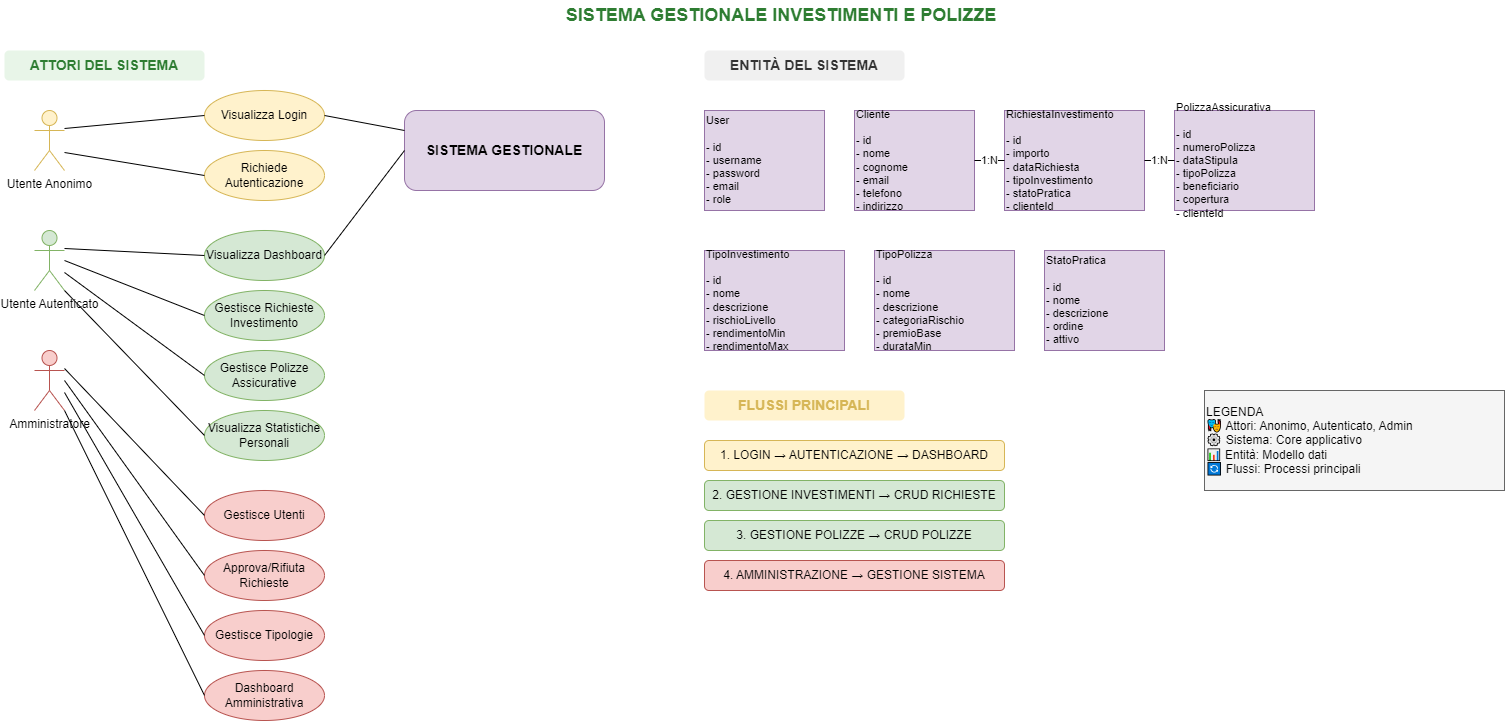

The diagram above was exported from draw.io. Its source (the exported page's mxGraphModel, read from the mxfile embedded in the PNG):
<mxGraphModel dx="1318" dy="626" grid="1" gridSize="10" guides="1" tooltips="1" connect="1" arrows="1" fold="1" page="1" pageScale="1" pageWidth="1654" pageHeight="1169" math="0" shadow="0">
  <root>
    <mxCell id="0" />
    <mxCell id="1" parent="0" />
    <mxCell id="title" value="SISTEMA GESTIONALE INVESTIMENTI E POLIZZE" style="text;html=1;strokeColor=none;fillColor=none;align=center;verticalAlign=middle;whiteSpace=wrap;rounded=0;fontSize=18;fontStyle=1;fontColor=#2E7D32;" parent="1" vertex="1">
      <mxGeometry x="577" y="10" width="500" height="30" as="geometry" />
    </mxCell>
    <mxCell id="actors-section" value="ATTORI DEL SISTEMA" style="text;html=1;strokeColor=none;fillColor=#E8F5E8;align=center;verticalAlign=middle;whiteSpace=wrap;rounded=1;fontSize=14;fontStyle=1;fontColor=#2E7D32;" parent="1" vertex="1">
      <mxGeometry x="50" y="60" width="200" height="30" as="geometry" />
    </mxCell>
    <mxCell id="user-anonymous" value="Utente Anonimo" style="shape=umlActor;verticalLabelPosition=bottom;verticalAlign=top;html=1;outlineConnect=0;fillColor=#FFF2CC;strokeColor=#D6B656;" parent="1" vertex="1">
      <mxGeometry x="80" y="120" width="30" height="60" as="geometry" />
    </mxCell>
    <mxCell id="user-authenticated" value="Utente Autenticato" style="shape=umlActor;verticalLabelPosition=bottom;verticalAlign=top;html=1;outlineConnect=0;fillColor=#D5E8D4;strokeColor=#82B366;" parent="1" vertex="1">
      <mxGeometry x="80" y="240" width="30" height="60" as="geometry" />
    </mxCell>
    <mxCell id="admin" value="Amministratore" style="shape=umlActor;verticalLabelPosition=bottom;verticalAlign=top;html=1;outlineConnect=0;fillColor=#F8CECC;strokeColor=#B85450;" parent="1" vertex="1">
      <mxGeometry x="80" y="360" width="30" height="60" as="geometry" />
    </mxCell>
    <mxCell id="system" value="SISTEMA GESTIONALE" style="rounded=1;whiteSpace=wrap;html=1;fillColor=#E1D5E7;strokeColor=#9673A6;fontSize=14;fontStyle=1;" parent="1" vertex="1">
      <mxGeometry x="450" y="120" width="200" height="80" as="geometry" />
    </mxCell>
    <mxCell id="uc-login" value="Visualizza Login" style="ellipse;whiteSpace=wrap;html=1;fillColor=#FFF2CC;strokeColor=#D6B656;" parent="1" vertex="1">
      <mxGeometry x="250" y="100" width="120" height="50" as="geometry" />
    </mxCell>
    <mxCell id="uc-authenticate" value="Richiede Autenticazione" style="ellipse;whiteSpace=wrap;html=1;fillColor=#FFF2CC;strokeColor=#D6B656;" parent="1" vertex="1">
      <mxGeometry x="250" y="160" width="120" height="50" as="geometry" />
    </mxCell>
    <mxCell id="uc-dashboard" value="Visualizza Dashboard" style="ellipse;whiteSpace=wrap;html=1;fillColor=#D5E8D4;strokeColor=#82B366;" parent="1" vertex="1">
      <mxGeometry x="250" y="240" width="120" height="50" as="geometry" />
    </mxCell>
    <mxCell id="uc-investment-list" value="Gestisce Richieste Investimento" style="ellipse;whiteSpace=wrap;html=1;fillColor=#D5E8D4;strokeColor=#82B366;" parent="1" vertex="1">
      <mxGeometry x="250" y="300" width="120" height="50" as="geometry" />
    </mxCell>
    <mxCell id="uc-insurance-list" value="Gestisce Polizze Assicurative" style="ellipse;whiteSpace=wrap;html=1;fillColor=#D5E8D4;strokeColor=#82B366;" parent="1" vertex="1">
      <mxGeometry x="250" y="360" width="120" height="50" as="geometry" />
    </mxCell>
    <mxCell id="uc-statistics" value="Visualizza Statistiche Personali" style="ellipse;whiteSpace=wrap;html=1;fillColor=#D5E8D4;strokeColor=#82B366;" parent="1" vertex="1">
      <mxGeometry x="250" y="420" width="120" height="50" as="geometry" />
    </mxCell>
    <mxCell id="uc-admin-users" value="Gestisce Utenti" style="ellipse;whiteSpace=wrap;html=1;fillColor=#F8CECC;strokeColor=#B85450;" parent="1" vertex="1">
      <mxGeometry x="250" y="500" width="120" height="50" as="geometry" />
    </mxCell>
    <mxCell id="uc-admin-approval" value="Approva/Rifiuta Richieste" style="ellipse;whiteSpace=wrap;html=1;fillColor=#F8CECC;strokeColor=#B85450;" parent="1" vertex="1">
      <mxGeometry x="250" y="560" width="120" height="50" as="geometry" />
    </mxCell>
    <mxCell id="uc-admin-types" value="Gestisce Tipologie" style="ellipse;whiteSpace=wrap;html=1;fillColor=#F8CECC;strokeColor=#B85450;" parent="1" vertex="1">
      <mxGeometry x="250" y="620" width="120" height="50" as="geometry" />
    </mxCell>
    <mxCell id="uc-admin-dashboard" value="Dashboard Amministrativa" style="ellipse;whiteSpace=wrap;html=1;fillColor=#F8CECC;strokeColor=#B85450;" parent="1" vertex="1">
      <mxGeometry x="250" y="680" width="120" height="50" as="geometry" />
    </mxCell>
    <mxCell id="entities-section" value="ENTITÀ DEL SISTEMA" style="text;html=1;strokeColor=none;fillColor=#F0F0F0;align=center;verticalAlign=middle;whiteSpace=wrap;rounded=1;fontSize=14;fontStyle=1;fontColor=#333333;" parent="1" vertex="1">
      <mxGeometry x="750" y="60" width="200" height="30" as="geometry" />
    </mxCell>
    <mxCell id="entity-user" value="User&#10;&#10;- id&#10;- username&#10;- password&#10;- email&#10;- role" style="whiteSpace=wrap;html=1;align=left;fillColor=#E1D5E7;strokeColor=#9673A6;fontSize=11;" parent="1" vertex="1">
      <mxGeometry x="750" y="120" width="120" height="100" as="geometry" />
    </mxCell>
    <mxCell id="entity-cliente" value="Cliente&#10;&#10;- id&#10;- nome&#10;- cognome&#10;- email&#10;- telefono&#10;- indirizzo" style="whiteSpace=wrap;html=1;align=left;fillColor=#E1D5E7;strokeColor=#9673A6;fontSize=11;" parent="1" vertex="1">
      <mxGeometry x="900" y="120" width="120" height="100" as="geometry" />
    </mxCell>
    <mxCell id="entity-richiesta" value="RichiestaInvestimento&#10;&#10;- id&#10;- importo&#10;- dataRichiesta&#10;- tipoInvestimento&#10;- statoPratica&#10;- clienteId" style="whiteSpace=wrap;html=1;align=left;fillColor=#E1D5E7;strokeColor=#9673A6;fontSize=11;" parent="1" vertex="1">
      <mxGeometry x="1050" y="120" width="140" height="100" as="geometry" />
    </mxCell>
    <mxCell id="entity-polizza" value="PolizzaAssicurativa&#10;&#10;- id&#10;- numeroPolizza&#10;- dataStipula&#10;- tipoPolizza&#10;- beneficiario&#10;- copertura&#10;- clienteId" style="whiteSpace=wrap;html=1;align=left;fillColor=#E1D5E7;strokeColor=#9673A6;fontSize=11;" parent="1" vertex="1">
      <mxGeometry x="1220" y="120" width="140" height="100" as="geometry" />
    </mxCell>
    <mxCell id="entity-tipo-invest" value="TipoInvestimento&#10;&#10;- id&#10;- nome&#10;- descrizione&#10;- rischioLivello&#10;- rendimentoMin&#10;- rendimentoMax" style="whiteSpace=wrap;html=1;align=left;fillColor=#E1D5E7;strokeColor=#9673A6;fontSize=11;" parent="1" vertex="1">
      <mxGeometry x="750" y="260" width="140" height="100" as="geometry" />
    </mxCell>
    <mxCell id="entity-tipo-polizza" value="TipoPolizza&#10;&#10;- id&#10;- nome&#10;- descrizione&#10;- categoriaRischio&#10;- premioBase&#10;- durataMin" style="whiteSpace=wrap;html=1;align=left;fillColor=#E1D5E7;strokeColor=#9673A6;fontSize=11;" parent="1" vertex="1">
      <mxGeometry x="920" y="260" width="140" height="100" as="geometry" />
    </mxCell>
    <mxCell id="entity-stato" value="StatoPratica&#10;&#10;- id&#10;- nome&#10;- descrizione&#10;- ordine&#10;- attivo" style="whiteSpace=wrap;html=1;align=left;fillColor=#E1D5E7;strokeColor=#9673A6;fontSize=11;" parent="1" vertex="1">
      <mxGeometry x="1090" y="260" width="120" height="100" as="geometry" />
    </mxCell>
    <mxCell id="flow-section" value="FLUSSI PRINCIPALI" style="text;html=1;strokeColor=none;fillColor=#FFF2CC;align=center;verticalAlign=middle;whiteSpace=wrap;rounded=1;fontSize=14;fontStyle=1;fontColor=#D6B656;" parent="1" vertex="1">
      <mxGeometry x="750" y="400" width="200" height="30" as="geometry" />
    </mxCell>
    <mxCell id="flow1" value="1. LOGIN → AUTENTICAZIONE → DASHBOARD" style="rounded=1;whiteSpace=wrap;html=1;fillColor=#FFF2CC;strokeColor=#D6B656;fontSize=12;" parent="1" vertex="1">
      <mxGeometry x="750" y="450" width="300" height="30" as="geometry" />
    </mxCell>
    <mxCell id="flow2" value="2. GESTIONE INVESTIMENTI → CRUD RICHIESTE" style="rounded=1;whiteSpace=wrap;html=1;fillColor=#D5E8D4;strokeColor=#82B366;fontSize=12;" parent="1" vertex="1">
      <mxGeometry x="750" y="490" width="300" height="30" as="geometry" />
    </mxCell>
    <mxCell id="flow3" value="3. GESTIONE POLIZZE → CRUD POLIZZE" style="rounded=1;whiteSpace=wrap;html=1;fillColor=#D5E8D4;strokeColor=#82B366;fontSize=12;" parent="1" vertex="1">
      <mxGeometry x="750" y="530" width="300" height="30" as="geometry" />
    </mxCell>
    <mxCell id="flow4" value="4. AMMINISTRAZIONE → GESTIONE SISTEMA" style="rounded=1;whiteSpace=wrap;html=1;fillColor=#F8CECC;strokeColor=#B85450;fontSize=12;" parent="1" vertex="1">
      <mxGeometry x="750" y="570" width="300" height="30" as="geometry" />
    </mxCell>
    <mxCell id="conn1" value="" style="endArrow=none;html=1;rounded=0;entryX=0;entryY=0.5;entryDx=0;entryDy=0;exitX=1;exitY=0.3;exitDx=0;exitDy=0;exitPerimeter=0;" parent="1" source="user-anonymous" target="uc-login" edge="1">
      <mxGeometry width="50" height="50" relative="1" as="geometry">
        <mxPoint x="150" y="140" as="sourcePoint" />
        <mxPoint x="250" y="125" as="targetPoint" />
      </mxGeometry>
    </mxCell>
    <mxCell id="conn2" value="" style="endArrow=none;html=1;rounded=0;entryX=0;entryY=0.5;entryDx=0;entryDy=0;exitX=1;exitY=0.7;exitDx=0;exitDy=0;exitPerimeter=0;" parent="1" source="user-anonymous" target="uc-authenticate" edge="1">
      <mxGeometry width="50" height="50" relative="1" as="geometry">
        <mxPoint x="150" y="160" as="sourcePoint" />
        <mxPoint x="250" y="185" as="targetPoint" />
      </mxGeometry>
    </mxCell>
    <mxCell id="conn3" value="" style="endArrow=none;html=1;rounded=0;entryX=0;entryY=0.5;entryDx=0;entryDy=0;exitX=1;exitY=0.3;exitDx=0;exitDy=0;exitPerimeter=0;" parent="1" source="user-authenticated" target="uc-dashboard" edge="1">
      <mxGeometry width="50" height="50" relative="1" as="geometry">
        <mxPoint x="150" y="260" as="sourcePoint" />
        <mxPoint x="250" y="265" as="targetPoint" />
      </mxGeometry>
    </mxCell>
    <mxCell id="conn4" value="" style="endArrow=none;html=1;rounded=0;entryX=0;entryY=0.5;entryDx=0;entryDy=0;exitX=1;exitY=0.5;exitDx=0;exitDy=0;exitPerimeter=0;" parent="1" source="user-authenticated" target="uc-investment-list" edge="1">
      <mxGeometry width="50" height="50" relative="1" as="geometry">
        <mxPoint x="150" y="270" as="sourcePoint" />
        <mxPoint x="250" y="325" as="targetPoint" />
      </mxGeometry>
    </mxCell>
    <mxCell id="conn5" value="" style="endArrow=none;html=1;rounded=0;entryX=0;entryY=0.5;entryDx=0;entryDy=0;exitX=1;exitY=0.7;exitDx=0;exitDy=0;exitPerimeter=0;" parent="1" source="user-authenticated" target="uc-insurance-list" edge="1">
      <mxGeometry width="50" height="50" relative="1" as="geometry">
        <mxPoint x="150" y="285" as="sourcePoint" />
        <mxPoint x="250" y="385" as="targetPoint" />
      </mxGeometry>
    </mxCell>
    <mxCell id="conn6" value="" style="endArrow=none;html=1;rounded=0;entryX=0;entryY=0.5;entryDx=0;entryDy=0;exitX=1;exitY=1;exitDx=0;exitDy=0;exitPerimeter=0;" parent="1" source="user-authenticated" target="uc-statistics" edge="1">
      <mxGeometry width="50" height="50" relative="1" as="geometry">
        <mxPoint x="150" y="300" as="sourcePoint" />
        <mxPoint x="250" y="445" as="targetPoint" />
      </mxGeometry>
    </mxCell>
    <mxCell id="conn7" value="" style="endArrow=none;html=1;rounded=0;entryX=0;entryY=0.5;entryDx=0;entryDy=0;exitX=1;exitY=0.3;exitDx=0;exitDy=0;exitPerimeter=0;" parent="1" source="admin" target="uc-admin-users" edge="1">
      <mxGeometry width="50" height="50" relative="1" as="geometry">
        <mxPoint x="150" y="380" as="sourcePoint" />
        <mxPoint x="250" y="525" as="targetPoint" />
      </mxGeometry>
    </mxCell>
    <mxCell id="conn8" value="" style="endArrow=none;html=1;rounded=0;entryX=0;entryY=0.5;entryDx=0;entryDy=0;exitX=1;exitY=0.5;exitDx=0;exitDy=0;exitPerimeter=0;" parent="1" source="admin" target="uc-admin-approval" edge="1">
      <mxGeometry width="50" height="50" relative="1" as="geometry">
        <mxPoint x="150" y="390" as="sourcePoint" />
        <mxPoint x="250" y="585" as="targetPoint" />
      </mxGeometry>
    </mxCell>
    <mxCell id="conn9" value="" style="endArrow=none;html=1;rounded=0;entryX=0;entryY=0.5;entryDx=0;entryDy=0;exitX=1;exitY=0.7;exitDx=0;exitDy=0;exitPerimeter=0;" parent="1" source="admin" target="uc-admin-types" edge="1">
      <mxGeometry width="50" height="50" relative="1" as="geometry">
        <mxPoint x="150" y="405" as="sourcePoint" />
        <mxPoint x="250" y="645" as="targetPoint" />
      </mxGeometry>
    </mxCell>
    <mxCell id="conn10" value="" style="endArrow=none;html=1;rounded=0;entryX=0;entryY=0.5;entryDx=0;entryDy=0;exitX=1;exitY=1;exitDx=0;exitDy=0;exitPerimeter=0;" parent="1" source="admin" target="uc-admin-dashboard" edge="1">
      <mxGeometry width="50" height="50" relative="1" as="geometry">
        <mxPoint x="150" y="420" as="sourcePoint" />
        <mxPoint x="250" y="705" as="targetPoint" />
      </mxGeometry>
    </mxCell>
    <mxCell id="sys-conn1" value="" style="endArrow=none;html=1;rounded=0;entryX=0;entryY=0.25;entryDx=0;entryDy=0;exitX=1;exitY=0.5;exitDx=0;exitDy=0;" parent="1" source="uc-login" target="system" edge="1">
      <mxGeometry width="50" height="50" relative="1" as="geometry">
        <mxPoint x="370" y="125" as="sourcePoint" />
        <mxPoint x="450" y="140" as="targetPoint" />
      </mxGeometry>
    </mxCell>
    <mxCell id="sys-conn2" value="" style="endArrow=none;html=1;rounded=0;entryX=0;entryY=0.5;entryDx=0;entryDy=0;exitX=1;exitY=0.5;exitDx=0;exitDy=0;" parent="1" source="uc-dashboard" target="system" edge="1">
      <mxGeometry width="50" height="50" relative="1" as="geometry">
        <mxPoint x="370" y="265" as="sourcePoint" />
        <mxPoint x="450" y="160" as="targetPoint" />
      </mxGeometry>
    </mxCell>
    <mxCell id="rel1" value="1:N" style="endArrow=none;html=1;rounded=0;entryX=0;entryY=0.5;entryDx=0;entryDy=0;exitX=1;exitY=0.5;exitDx=0;exitDy=0;" parent="1" source="entity-cliente" target="entity-richiesta" edge="1">
      <mxGeometry width="50" height="50" relative="1" as="geometry">
        <mxPoint x="1020" y="170" as="sourcePoint" />
        <mxPoint x="1050" y="170" as="targetPoint" />
      </mxGeometry>
    </mxCell>
    <mxCell id="rel2" value="1:N" style="endArrow=none;html=1;rounded=0;entryX=0;entryY=0.5;entryDx=0;entryDy=0;exitX=1;exitY=0.5;exitDx=0;exitDy=0;" parent="1" source="entity-richiesta" target="entity-polizza" edge="1">
      <mxGeometry width="50" height="50" relative="1" as="geometry">
        <mxPoint x="1190" y="170" as="sourcePoint" />
        <mxPoint x="1220" y="170" as="targetPoint" />
      </mxGeometry>
    </mxCell>
    <mxCell id="legend" value="LEGENDA&#10;🎭 Attori: Anonimo, Autenticato, Admin&#10;⚙ Sistema: Core applicativo&#10;📊 Entità: Modello dati&#10;🔄 Flussi: Processi principali" style="whiteSpace=wrap;html=1;align=left;fillColor=#F5F5F5;strokeColor=#666666;fontSize=12;" parent="1" vertex="1">
      <mxGeometry x="1250" y="400" width="300" height="100" as="geometry" />
    </mxCell>
  </root>
</mxGraphModel>